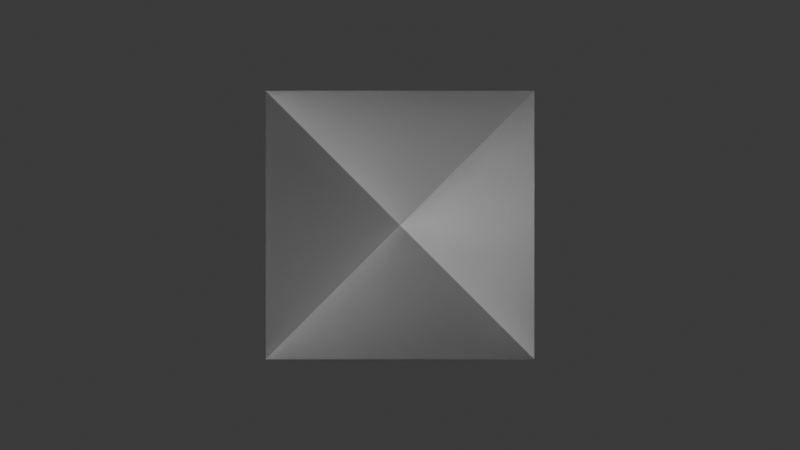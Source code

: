 # Source: GlassPytramid2.blend  (saved by Blender 4.0.36; exported with 4.5.12 LTS)
import bpy
from mathutils import Matrix  # noqa: F401  (used for matrix-valued properties, if any)

bpy.ops.wm.read_factory_settings(use_empty=True)
scene = bpy.context.scene
scene.name = 'Scene'

# ---- collections
col_collection = bpy.data.collections.new('Collection'); scene.collection.children.link(col_collection)

# ---- materials (node trees are filled in below, after node groups)
mat_material_020 = bpy.data.materials.new('Material.020')
mat_material_020.surface_render_method = 'BLENDED'
mat_material_020.blend_method = 'BLEND'
mat_material_020.alpha_threshold = 0.0
mat_material_020.roughness = 0.5
mat_material_020.line_color = (0.0, 0.0, 0.0, 1.0)

# ---- material node trees
mat_material_020.use_nodes = True; mat_material_020.node_tree.nodes.clear()
_N = mat_material_020.node_tree.nodes; _L = mat_material_020.node_tree.links
n0 = _N.new('ShaderNodeOutputMaterial'); n0.name = 'Material Output'; n0.location = (300, 300)
n1 = _N.new('ShaderNodeMixShader'); n1.name = 'Mix Shader'; n1.location = (10, 300)
n2 = _N.new('ShaderNodeBsdfTranslucent'); n2.name = 'Translucent BSDF'; n2.location = (-180, 260)
n3 = _N.new('ShaderNodeBsdfGlass'); n3.name = 'Glass BSDF'; n3.location = (-190, 240)
n3.inputs[0].default_value = (0.8, 0.8, 0.8, 1.0)
n3.inputs[1].default_value = 0.05833
n3.inputs[2].default_value = 1.45
_L.new(n1.outputs[0], n0.inputs[0])
_L.new(n2.outputs[0], n1.inputs[1])
_L.new(n3.outputs[0], n1.inputs[2])
n0.is_active_output = True

# ---- world
world_world = bpy.data.worlds.new('World'); scene.world = world_world
world_world.use_nodes = True; world_world.node_tree.nodes.clear()
_N = world_world.node_tree.nodes; _L = world_world.node_tree.links
n0 = _N.new('ShaderNodeOutputWorld'); n0.name = 'World Output'; n0.location = (300, 300)
n1 = _N.new('ShaderNodeBackground'); n1.name = 'Background'; n1.location = (10, 300)
n1.inputs[0].default_value = (0.05088, 0.05088, 0.05088, 1.0)
_L.new(n1.outputs[0], n0.inputs[0])
n0.is_active_output = True
world_world.color = (0.05088, 0.05088, 0.05088)
world_world.use_sun_shadow = False
world_world.sun_shadow_jitter_overblur = 0.0

# ---- cameras
cam_camera_001 = bpy.data.cameras.new('Camera.001')
cam_camera_001.lens = 25.04

# ---- lights
light_light = bpy.data.lights.new('Light', 'POINT')
light_light.transmission_factor = 0.0
light_light.use_soft_falloff = False
light_light.energy = 1000.0
light_light.shadow_soft_size = 0.6364
light_light.shadow_maximum_resolution = 0.006
light_light.use_absolute_resolution = True
light_sun = bpy.data.lights.new('Sun', 'SUN')
light_sun.transmission_factor = 0.0

# ---- meshes
me_cube_020 = bpy.data.meshes.new('Cube.020')
me_cube_020.from_pydata([(1.0, 1.0, -0.1154), (1.0, -1.0, -0.1154), (-1.0, 1.0, -0.1154), (-1.0, -1.0, -0.1154), (0.0, 0.0, 1.122)], [], [(2, 0, 1, 3), (4, 3, 1), (4, 1, 0), (4, 2, 3), (4, 0, 2)])
_uv = me_cube_020.uv_layers.new(name='UVMap')
_uv.uv.foreach_set('vector', [0.125, 0.5, 0.375, 0.5, 0.375, 0.75, 0.125, 0.75, 0.7501, 0.6251, 0.875, 0.75, 0.625, 0.75, 0.7499, 0.6251, 0.5001, 0.75, 0.5001, 0.5, 0.7501, 0.6249, 0.875, 0.5, 0.875, 0.75, 0.7499, 0.6249, 0.625, 0.5, 0.875, 0.5])
me_cube_020.materials.append(mat_material_020)
me_cube_020.use_mirror_vertex_groups = False
me_cube_020.update()

# ---- objects
ob_light = bpy.data.objects.new('Light', light_light)
ob_cube_008 = bpy.data.objects.new('Cube.008', me_cube_020)
ob_sun = bpy.data.objects.new('Sun', light_sun)
ob_camera = bpy.data.objects.new('Camera', cam_camera_001)

# ---- transforms, parenting, visibility, modifiers, constraints
ob_light.location = (4.076, 1.005, 5.904)
ob_light.lock_rotations_4d = False
ob_light.empty_display_type = 'ARROWS'
ob_light.color = (0.0, 0.0, 0.0, 0.0)
ob_light.lineart.crease_threshold = 0.0
ob_cube_008.location = (0.0, 0.0, 0.0)
ob_cube_008.scale = (0.7199, 0.7199, 0.7199)
ob_cube_008.lock_rotations_4d = False
ob_cube_008.empty_display_type = 'ARROWS'
ob_cube_008.lineart.crease_threshold = 0.0
ob_sun.location = (0.1403, 0.0, 2.795)
ob_sun.rotation_euler = (11.6, 1.113, 2.366)
ob_camera.location = (0.0, 0.0, 2.899)

# ---- collection membership
col_collection.objects.link(ob_light)
col_collection.objects.link(ob_cube_008)
col_collection.objects.link(ob_sun)
col_collection.objects.link(ob_camera)

# ---- scene / render settings (as saved in the file)
scene.camera = ob_camera
scene.frame_start = 1; scene.frame_end = 250; scene.frame_set(1)
scene.render.engine = 'CYCLES'
scene.render.film_transparent = True
scene.cycles.sampling_pattern = 'TABULATED_SOBOL'
bpy.context.view_layer.update()
